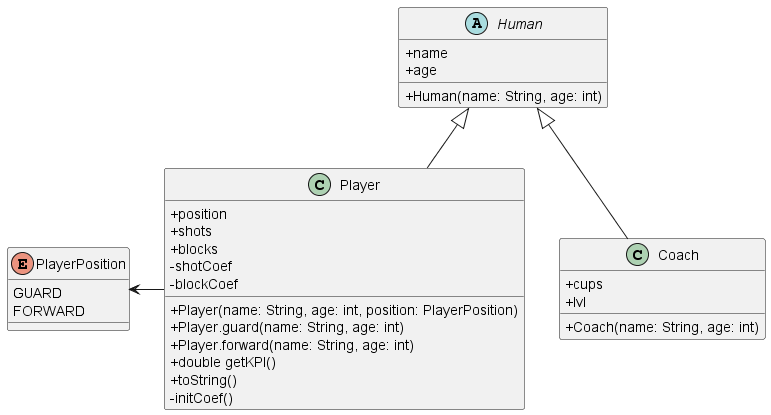

The diagram above was rendered by PlantUML. Its source (embedded in the PNG):
@startuml
skinparam classAttributeIconSize 0

Human <|-- Player
Human <|-- Coach
PlayerPosition <-right Player

abstract class Human {
    +name
    +age
    +Human(name: String, age: int)
}

enum PlayerPosition{
    GUARD
    FORWARD
}

class Player {
    +position
    +shots
    +blocks
    -shotCoef
    -blockCoef
    +Player(name: String, age: int, position: PlayerPosition)
    +Player.guard(name: String, age: int)
    +Player.forward(name: String, age: int)
    +double getKPI()
    +toString()
    -initCoef()
}

class Coach {
    +cups
    +lvl
    +Coach(name: String, age: int)
}


@enduml